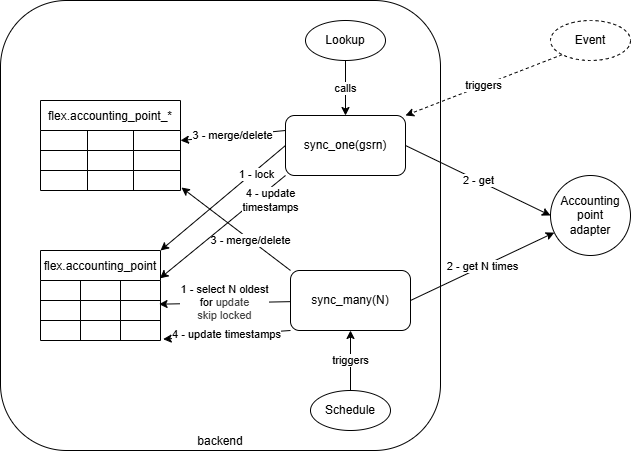

The diagram above was exported from draw.io. Its source (the exported page's mxGraphModel, read from the mxfile embedded in the PNG):
<mxGraphModel dx="1337" dy="1147" grid="1" gridSize="10" guides="1" tooltips="1" connect="1" arrows="1" fold="1" page="1" pageScale="1" pageWidth="850" pageHeight="1100" math="0" shadow="0">
  <root>
    <mxCell id="0" />
    <mxCell id="1" parent="0" />
    <mxCell id="2" value="Accounting&lt;div&gt;point&lt;/div&gt;&lt;div&gt;adapter&lt;/div&gt;" style="ellipse;whiteSpace=wrap;html=1;aspect=fixed;" parent="1" vertex="1">
      <mxGeometry x="570" y="345" width="80" height="80" as="geometry" />
    </mxCell>
    <mxCell id="3" value="backend" style="rounded=1;whiteSpace=wrap;html=1;verticalAlign=bottom;" parent="1" vertex="1">
      <mxGeometry x="20" y="170" width="440" height="450" as="geometry" />
    </mxCell>
    <mxCell id="8" value="flex.accounting_point" style="shape=table;startSize=30;container=1;collapsible=0;childLayout=tableLayout;strokeColor=default;fontSize=12;" parent="1" vertex="1">
      <mxGeometry x="60" y="420" width="120" height="90" as="geometry" />
    </mxCell>
    <mxCell id="9" value="" style="shape=tableRow;horizontal=0;startSize=0;swimlaneHead=0;swimlaneBody=0;strokeColor=inherit;top=0;left=0;bottom=0;right=0;collapsible=0;dropTarget=0;fillColor=none;points=[[0,0.5],[1,0.5]];portConstraint=eastwest;fontSize=16;" parent="8" vertex="1">
      <mxGeometry y="30" width="120" height="20" as="geometry" />
    </mxCell>
    <mxCell id="10" value="" style="shape=partialRectangle;html=1;whiteSpace=wrap;connectable=0;strokeColor=inherit;overflow=hidden;fillColor=none;top=0;left=0;bottom=0;right=0;pointerEvents=1;fontSize=16;" parent="9" vertex="1">
      <mxGeometry width="40" height="20" as="geometry">
        <mxRectangle width="40" height="20" as="alternateBounds" />
      </mxGeometry>
    </mxCell>
    <mxCell id="11" value="" style="shape=partialRectangle;html=1;whiteSpace=wrap;connectable=0;strokeColor=inherit;overflow=hidden;fillColor=none;top=0;left=0;bottom=0;right=0;pointerEvents=1;fontSize=16;" parent="9" vertex="1">
      <mxGeometry x="40" width="40" height="20" as="geometry">
        <mxRectangle width="40" height="20" as="alternateBounds" />
      </mxGeometry>
    </mxCell>
    <mxCell id="12" value="" style="shape=partialRectangle;html=1;whiteSpace=wrap;connectable=0;strokeColor=inherit;overflow=hidden;fillColor=none;top=0;left=0;bottom=0;right=0;pointerEvents=1;fontSize=16;" parent="9" vertex="1">
      <mxGeometry x="80" width="40" height="20" as="geometry">
        <mxRectangle width="40" height="20" as="alternateBounds" />
      </mxGeometry>
    </mxCell>
    <mxCell id="13" value="" style="shape=tableRow;horizontal=0;startSize=0;swimlaneHead=0;swimlaneBody=0;strokeColor=inherit;top=0;left=0;bottom=0;right=0;collapsible=0;dropTarget=0;fillColor=none;points=[[0,0.5],[1,0.5]];portConstraint=eastwest;fontSize=16;" parent="8" vertex="1">
      <mxGeometry y="50" width="120" height="20" as="geometry" />
    </mxCell>
    <mxCell id="14" value="" style="shape=partialRectangle;html=1;whiteSpace=wrap;connectable=0;strokeColor=inherit;overflow=hidden;fillColor=none;top=0;left=0;bottom=0;right=0;pointerEvents=1;fontSize=16;" parent="13" vertex="1">
      <mxGeometry width="40" height="20" as="geometry">
        <mxRectangle width="40" height="20" as="alternateBounds" />
      </mxGeometry>
    </mxCell>
    <mxCell id="15" value="" style="shape=partialRectangle;html=1;whiteSpace=wrap;connectable=0;strokeColor=inherit;overflow=hidden;fillColor=none;top=0;left=0;bottom=0;right=0;pointerEvents=1;fontSize=16;" parent="13" vertex="1">
      <mxGeometry x="40" width="40" height="20" as="geometry">
        <mxRectangle width="40" height="20" as="alternateBounds" />
      </mxGeometry>
    </mxCell>
    <mxCell id="16" value="" style="shape=partialRectangle;html=1;whiteSpace=wrap;connectable=0;strokeColor=inherit;overflow=hidden;fillColor=none;top=0;left=0;bottom=0;right=0;pointerEvents=1;fontSize=16;" parent="13" vertex="1">
      <mxGeometry x="80" width="40" height="20" as="geometry">
        <mxRectangle width="40" height="20" as="alternateBounds" />
      </mxGeometry>
    </mxCell>
    <mxCell id="17" value="" style="shape=tableRow;horizontal=0;startSize=0;swimlaneHead=0;swimlaneBody=0;strokeColor=inherit;top=0;left=0;bottom=0;right=0;collapsible=0;dropTarget=0;fillColor=none;points=[[0,0.5],[1,0.5]];portConstraint=eastwest;fontSize=16;" parent="8" vertex="1">
      <mxGeometry y="70" width="120" height="20" as="geometry" />
    </mxCell>
    <mxCell id="18" value="" style="shape=partialRectangle;html=1;whiteSpace=wrap;connectable=0;strokeColor=inherit;overflow=hidden;fillColor=none;top=0;left=0;bottom=0;right=0;pointerEvents=1;fontSize=16;" parent="17" vertex="1">
      <mxGeometry width="40" height="20" as="geometry">
        <mxRectangle width="40" height="20" as="alternateBounds" />
      </mxGeometry>
    </mxCell>
    <mxCell id="19" value="" style="shape=partialRectangle;html=1;whiteSpace=wrap;connectable=0;strokeColor=inherit;overflow=hidden;fillColor=none;top=0;left=0;bottom=0;right=0;pointerEvents=1;fontSize=16;" parent="17" vertex="1">
      <mxGeometry x="40" width="40" height="20" as="geometry">
        <mxRectangle width="40" height="20" as="alternateBounds" />
      </mxGeometry>
    </mxCell>
    <mxCell id="20" value="" style="shape=partialRectangle;html=1;whiteSpace=wrap;connectable=0;strokeColor=inherit;overflow=hidden;fillColor=none;top=0;left=0;bottom=0;right=0;pointerEvents=1;fontSize=16;" parent="17" vertex="1">
      <mxGeometry x="80" width="40" height="20" as="geometry">
        <mxRectangle width="40" height="20" as="alternateBounds" />
      </mxGeometry>
    </mxCell>
    <mxCell id="22" value="1 - lock" style="edgeStyle=none;html=1;entryX=1;entryY=0;entryDx=0;entryDy=0;exitX=0;exitY=0.5;exitDx=0;exitDy=0;" parent="1" source="21" target="8" edge="1">
      <mxGeometry x="-0.4975" y="4" relative="1" as="geometry">
        <mxPoint as="offset" />
      </mxGeometry>
    </mxCell>
    <mxCell id="50" value="3 - merge/delete" style="edgeStyle=none;html=1;exitX=0;exitY=0.25;exitDx=0;exitDy=0;entryX=1;entryY=0.5;entryDx=0;entryDy=0;" parent="1" source="21" target="24" edge="1">
      <mxGeometry relative="1" as="geometry" />
    </mxCell>
    <mxCell id="51" value="2 - get" style="edgeStyle=none;html=1;exitX=1;exitY=0.5;exitDx=0;exitDy=0;entryX=0;entryY=0.5;entryDx=0;entryDy=0;" parent="1" source="21" target="2" edge="1">
      <mxGeometry relative="1" as="geometry" />
    </mxCell>
    <mxCell id="21" value="sync_one(gsrn)" style="rounded=1;whiteSpace=wrap;html=1;" parent="1" vertex="1">
      <mxGeometry x="305" y="285" width="120" height="60" as="geometry" />
    </mxCell>
    <mxCell id="23" value="flex.accounting_point_*" style="shape=table;startSize=30;container=1;collapsible=0;childLayout=tableLayout;strokeColor=default;fontSize=12;labelBackgroundColor=default;" parent="1" vertex="1">
      <mxGeometry x="60" y="270" width="140" height="90" as="geometry" />
    </mxCell>
    <mxCell id="24" value="" style="shape=tableRow;horizontal=0;startSize=0;swimlaneHead=0;swimlaneBody=0;strokeColor=inherit;top=0;left=0;bottom=0;right=0;collapsible=0;dropTarget=0;fillColor=none;points=[[0,0.5],[1,0.5]];portConstraint=eastwest;fontSize=16;labelBackgroundColor=default;" parent="23" vertex="1">
      <mxGeometry y="30" width="140" height="20" as="geometry" />
    </mxCell>
    <mxCell id="25" value="" style="shape=partialRectangle;html=1;whiteSpace=wrap;connectable=0;strokeColor=inherit;overflow=hidden;fillColor=none;top=0;left=0;bottom=0;right=0;pointerEvents=1;fontSize=16;labelBackgroundColor=default;" parent="24" vertex="1">
      <mxGeometry width="47" height="20" as="geometry">
        <mxRectangle width="47" height="20" as="alternateBounds" />
      </mxGeometry>
    </mxCell>
    <mxCell id="26" value="" style="shape=partialRectangle;html=1;whiteSpace=wrap;connectable=0;strokeColor=inherit;overflow=hidden;fillColor=none;top=0;left=0;bottom=0;right=0;pointerEvents=1;fontSize=16;labelBackgroundColor=default;" parent="24" vertex="1">
      <mxGeometry x="47" width="46" height="20" as="geometry">
        <mxRectangle width="46" height="20" as="alternateBounds" />
      </mxGeometry>
    </mxCell>
    <mxCell id="27" value="" style="shape=partialRectangle;html=1;whiteSpace=wrap;connectable=0;strokeColor=inherit;overflow=hidden;fillColor=none;top=0;left=0;bottom=0;right=0;pointerEvents=1;fontSize=16;labelBackgroundColor=default;" parent="24" vertex="1">
      <mxGeometry x="93" width="47" height="20" as="geometry">
        <mxRectangle width="47" height="20" as="alternateBounds" />
      </mxGeometry>
    </mxCell>
    <mxCell id="28" value="" style="shape=tableRow;horizontal=0;startSize=0;swimlaneHead=0;swimlaneBody=0;strokeColor=inherit;top=0;left=0;bottom=0;right=0;collapsible=0;dropTarget=0;fillColor=none;points=[[0,0.5],[1,0.5]];portConstraint=eastwest;fontSize=16;labelBackgroundColor=default;" parent="23" vertex="1">
      <mxGeometry y="50" width="140" height="20" as="geometry" />
    </mxCell>
    <mxCell id="29" value="" style="shape=partialRectangle;html=1;whiteSpace=wrap;connectable=0;strokeColor=inherit;overflow=hidden;fillColor=none;top=0;left=0;bottom=0;right=0;pointerEvents=1;fontSize=16;labelBackgroundColor=default;" parent="28" vertex="1">
      <mxGeometry width="47" height="20" as="geometry">
        <mxRectangle width="47" height="20" as="alternateBounds" />
      </mxGeometry>
    </mxCell>
    <mxCell id="30" value="" style="shape=partialRectangle;html=1;whiteSpace=wrap;connectable=0;strokeColor=inherit;overflow=hidden;fillColor=none;top=0;left=0;bottom=0;right=0;pointerEvents=1;fontSize=16;labelBackgroundColor=default;" parent="28" vertex="1">
      <mxGeometry x="47" width="46" height="20" as="geometry">
        <mxRectangle width="46" height="20" as="alternateBounds" />
      </mxGeometry>
    </mxCell>
    <mxCell id="31" value="" style="shape=partialRectangle;html=1;whiteSpace=wrap;connectable=0;strokeColor=inherit;overflow=hidden;fillColor=none;top=0;left=0;bottom=0;right=0;pointerEvents=1;fontSize=16;labelBackgroundColor=default;" parent="28" vertex="1">
      <mxGeometry x="93" width="47" height="20" as="geometry">
        <mxRectangle width="47" height="20" as="alternateBounds" />
      </mxGeometry>
    </mxCell>
    <mxCell id="32" value="" style="shape=tableRow;horizontal=0;startSize=0;swimlaneHead=0;swimlaneBody=0;strokeColor=inherit;top=0;left=0;bottom=0;right=0;collapsible=0;dropTarget=0;fillColor=none;points=[[0,0.5],[1,0.5]];portConstraint=eastwest;fontSize=16;labelBackgroundColor=default;" parent="23" vertex="1">
      <mxGeometry y="70" width="140" height="20" as="geometry" />
    </mxCell>
    <mxCell id="33" value="" style="shape=partialRectangle;html=1;whiteSpace=wrap;connectable=0;strokeColor=inherit;overflow=hidden;fillColor=none;top=0;left=0;bottom=0;right=0;pointerEvents=1;fontSize=16;labelBackgroundColor=default;" parent="32" vertex="1">
      <mxGeometry width="47" height="20" as="geometry">
        <mxRectangle width="47" height="20" as="alternateBounds" />
      </mxGeometry>
    </mxCell>
    <mxCell id="34" value="" style="shape=partialRectangle;html=1;whiteSpace=wrap;connectable=0;strokeColor=inherit;overflow=hidden;fillColor=none;top=0;left=0;bottom=0;right=0;pointerEvents=1;fontSize=16;labelBackgroundColor=default;" parent="32" vertex="1">
      <mxGeometry x="47" width="46" height="20" as="geometry">
        <mxRectangle width="46" height="20" as="alternateBounds" />
      </mxGeometry>
    </mxCell>
    <mxCell id="35" value="" style="shape=partialRectangle;html=1;whiteSpace=wrap;connectable=0;strokeColor=inherit;overflow=hidden;fillColor=none;top=0;left=0;bottom=0;right=0;pointerEvents=1;fontSize=16;labelBackgroundColor=default;" parent="32" vertex="1">
      <mxGeometry x="93" width="47" height="20" as="geometry">
        <mxRectangle width="47" height="20" as="alternateBounds" />
      </mxGeometry>
    </mxCell>
    <mxCell id="54" value="2 - get N times" style="edgeStyle=none;html=1;exitX=1;exitY=0.5;exitDx=0;exitDy=0;" parent="1" source="52" target="2" edge="1">
      <mxGeometry relative="1" as="geometry" />
    </mxCell>
    <mxCell id="52" value="sync_many(N)" style="rounded=1;whiteSpace=wrap;html=1;" parent="1" vertex="1">
      <mxGeometry x="310" y="440" width="120" height="60" as="geometry" />
    </mxCell>
    <mxCell id="53" value="1 - select N oldest&lt;div&gt;for&amp;nbsp;&lt;span style=&quot;color: rgb(63, 63, 63); background-color: light-dark(#ffffff, var(--ge-dark-color, #121212));&quot;&gt;update&lt;/span&gt;&lt;/div&gt;&lt;div&gt;&lt;span style=&quot;color: rgb(63, 63, 63); background-color: light-dark(#ffffff, var(--ge-dark-color, #121212));&quot;&gt;skip locked&lt;/span&gt;&lt;/div&gt;" style="edgeStyle=none;html=1;entryX=0.988;entryY=0.184;entryDx=0;entryDy=0;entryPerimeter=0;" parent="1" source="52" target="13" edge="1">
      <mxGeometry relative="1" as="geometry" />
    </mxCell>
    <mxCell id="55" value="3 - merge/delete" style="edgeStyle=none;html=1;exitX=0;exitY=0;exitDx=0;exitDy=0;entryX=1.007;entryY=0.851;entryDx=0;entryDy=0;entryPerimeter=0;" parent="1" source="52" target="32" edge="1">
      <mxGeometry x="-0.2701" relative="1" as="geometry">
        <mxPoint as="offset" />
      </mxGeometry>
    </mxCell>
    <mxCell id="57" value="calls" style="edgeStyle=none;html=1;entryX=0.5;entryY=0;entryDx=0;entryDy=0;" parent="1" source="56" target="21" edge="1">
      <mxGeometry relative="1" as="geometry" />
    </mxCell>
    <mxCell id="56" value="Lookup" style="ellipse;whiteSpace=wrap;html=1;" parent="1" vertex="1">
      <mxGeometry x="325" y="190" width="80" height="40" as="geometry" />
    </mxCell>
    <mxCell id="60" value="triggers" style="edgeStyle=none;html=1;exitX=0.5;exitY=0;exitDx=0;exitDy=0;entryX=0.5;entryY=1;entryDx=0;entryDy=0;" parent="1" source="58" target="52" edge="1">
      <mxGeometry relative="1" as="geometry" />
    </mxCell>
    <mxCell id="58" value="Schedule" style="ellipse;whiteSpace=wrap;html=1;" parent="1" vertex="1">
      <mxGeometry x="330" y="560" width="80" height="40" as="geometry" />
    </mxCell>
    <mxCell id="62" value="4 - update&lt;div&gt;timestamps&lt;/div&gt;" style="edgeStyle=none;html=1;exitX=0;exitY=1;exitDx=0;exitDy=0;entryX=0.995;entryY=-0.108;entryDx=0;entryDy=0;entryPerimeter=0;" parent="1" source="21" target="9" edge="1">
      <mxGeometry x="-0.6619" y="10" relative="1" as="geometry">
        <mxPoint as="offset" />
      </mxGeometry>
    </mxCell>
    <mxCell id="63" value="4 - update timestamps" style="edgeStyle=none;html=1;exitX=0;exitY=1;exitDx=0;exitDy=0;entryX=1.022;entryY=0.934;entryDx=0;entryDy=0;entryPerimeter=0;" parent="1" source="52" target="17" edge="1">
      <mxGeometry relative="1" as="geometry" />
    </mxCell>
    <mxCell id="65" value="triggers" style="edgeStyle=none;html=1;exitX=0;exitY=1;exitDx=0;exitDy=0;entryX=1;entryY=0;entryDx=0;entryDy=0;dashed=1;" edge="1" parent="1" source="64" target="21">
      <mxGeometry relative="1" as="geometry" />
    </mxCell>
    <mxCell id="64" value="&lt;div&gt;Event&lt;/div&gt;" style="ellipse;whiteSpace=wrap;html=1;dashed=1;" vertex="1" parent="1">
      <mxGeometry x="570" y="190" width="80" height="40" as="geometry" />
    </mxCell>
  </root>
</mxGraphModel>